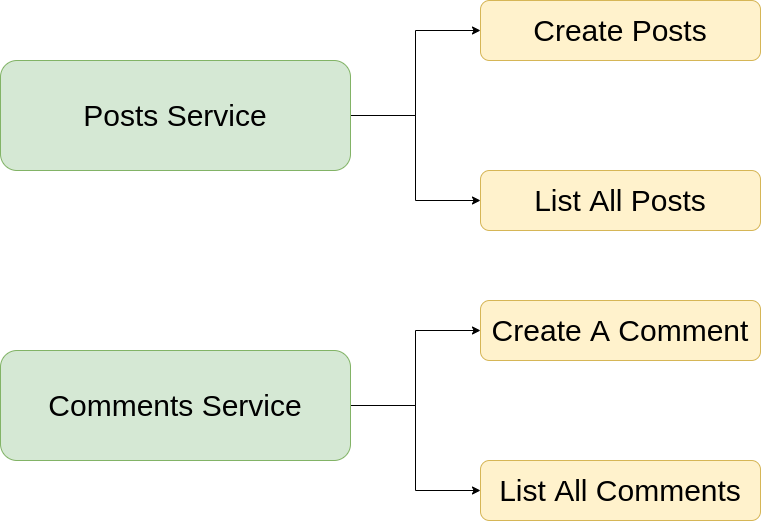

The diagram above was exported from draw.io. Its source (the exported page's mxGraphModel, read from the mxfile embedded in the PNG):
<mxGraphModel dx="1102" dy="996" grid="1" gridSize="10" guides="1" tooltips="1" connect="1" arrows="1" fold="1" page="1" pageScale="1" pageWidth="1100" pageHeight="850" math="0" shadow="0">
  <root>
    <mxCell id="0" />
    <mxCell id="1" parent="0" />
    <mxCell id="ux3iwC2pnRdCQ5YY3OfW-8" style="edgeStyle=orthogonalEdgeStyle;rounded=0;orthogonalLoop=1;jettySize=auto;html=1;exitX=1;exitY=0.5;exitDx=0;exitDy=0;" edge="1" parent="1" source="ux3iwC2pnRdCQ5YY3OfW-1" target="ux3iwC2pnRdCQ5YY3OfW-3">
      <mxGeometry relative="1" as="geometry" />
    </mxCell>
    <mxCell id="ux3iwC2pnRdCQ5YY3OfW-9" style="edgeStyle=orthogonalEdgeStyle;rounded=0;orthogonalLoop=1;jettySize=auto;html=1;exitX=1;exitY=0.5;exitDx=0;exitDy=0;entryX=0;entryY=0.5;entryDx=0;entryDy=0;" edge="1" parent="1" source="ux3iwC2pnRdCQ5YY3OfW-1" target="ux3iwC2pnRdCQ5YY3OfW-4">
      <mxGeometry relative="1" as="geometry" />
    </mxCell>
    <mxCell id="ux3iwC2pnRdCQ5YY3OfW-1" value="&lt;font style=&quot;font-size: 30px&quot;&gt;Posts Service&lt;/font&gt;" style="rounded=1;whiteSpace=wrap;html=1;fillColor=#d5e8d4;strokeColor=#82b366;" vertex="1" parent="1">
      <mxGeometry x="140" y="220" width="350" height="110" as="geometry" />
    </mxCell>
    <mxCell id="ux3iwC2pnRdCQ5YY3OfW-10" style="edgeStyle=orthogonalEdgeStyle;rounded=0;orthogonalLoop=1;jettySize=auto;html=1;exitX=1;exitY=0.5;exitDx=0;exitDy=0;entryX=0;entryY=0.5;entryDx=0;entryDy=0;" edge="1" parent="1" source="ux3iwC2pnRdCQ5YY3OfW-2" target="ux3iwC2pnRdCQ5YY3OfW-5">
      <mxGeometry relative="1" as="geometry" />
    </mxCell>
    <mxCell id="ux3iwC2pnRdCQ5YY3OfW-11" style="edgeStyle=orthogonalEdgeStyle;rounded=0;orthogonalLoop=1;jettySize=auto;html=1;exitX=1;exitY=0.5;exitDx=0;exitDy=0;entryX=0;entryY=0.5;entryDx=0;entryDy=0;" edge="1" parent="1" source="ux3iwC2pnRdCQ5YY3OfW-2" target="ux3iwC2pnRdCQ5YY3OfW-6">
      <mxGeometry relative="1" as="geometry" />
    </mxCell>
    <mxCell id="ux3iwC2pnRdCQ5YY3OfW-2" value="&lt;font style=&quot;font-size: 30px&quot;&gt;Comments Service&lt;/font&gt;" style="rounded=1;whiteSpace=wrap;html=1;fillColor=#d5e8d4;strokeColor=#82b366;" vertex="1" parent="1">
      <mxGeometry x="140" y="510" width="350" height="110" as="geometry" />
    </mxCell>
    <mxCell id="ux3iwC2pnRdCQ5YY3OfW-3" value="&lt;font style=&quot;font-size: 30px&quot;&gt;Create Posts&lt;/font&gt;" style="rounded=1;whiteSpace=wrap;html=1;fillColor=#fff2cc;strokeColor=#d6b656;" vertex="1" parent="1">
      <mxGeometry x="620" y="160" width="280" height="60" as="geometry" />
    </mxCell>
    <mxCell id="ux3iwC2pnRdCQ5YY3OfW-4" value="&lt;font style=&quot;font-size: 30px&quot;&gt;List All Posts&lt;/font&gt;" style="rounded=1;whiteSpace=wrap;html=1;fillColor=#fff2cc;strokeColor=#d6b656;" vertex="1" parent="1">
      <mxGeometry x="620" y="330" width="280" height="60" as="geometry" />
    </mxCell>
    <mxCell id="ux3iwC2pnRdCQ5YY3OfW-5" value="&lt;font style=&quot;font-size: 30px&quot;&gt;Create A Comment&lt;/font&gt;" style="rounded=1;whiteSpace=wrap;html=1;fillColor=#fff2cc;strokeColor=#d6b656;" vertex="1" parent="1">
      <mxGeometry x="620" y="460" width="280" height="60" as="geometry" />
    </mxCell>
    <mxCell id="ux3iwC2pnRdCQ5YY3OfW-6" value="&lt;font style=&quot;font-size: 30px&quot;&gt;List All Comments&lt;/font&gt;" style="rounded=1;whiteSpace=wrap;html=1;fillColor=#fff2cc;strokeColor=#d6b656;" vertex="1" parent="1">
      <mxGeometry x="620" y="620" width="280" height="60" as="geometry" />
    </mxCell>
  </root>
</mxGraphModel>